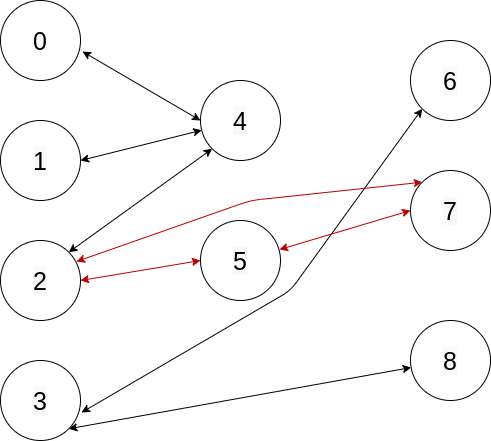

The diagram above was exported from draw.io. Its source (the exported page's mxGraphModel, read from the mxfile embedded in the PNG):
<mxGraphModel dx="454" dy="793" grid="1" gridSize="10" guides="1" tooltips="1" connect="1" arrows="1" fold="1" page="1" pageScale="1" pageWidth="850" pageHeight="1100" math="0" shadow="0">
  <root>
    <mxCell id="0" />
    <mxCell id="1" parent="0" />
    <mxCell id="M08-g8lvnGJSBRdQ3NJs-1" value="&lt;font style=&quot;font-size: 25px&quot;&gt;0&lt;/font&gt;" style="ellipse;whiteSpace=wrap;html=1;aspect=fixed;" parent="1" vertex="1">
      <mxGeometry x="40" y="40" width="80" height="80" as="geometry" />
    </mxCell>
    <mxCell id="M08-g8lvnGJSBRdQ3NJs-2" value="&lt;span style=&quot;color: rgb(0 , 0 , 0) ; font-family: &amp;#34;helvetica&amp;#34; ; font-size: 25px ; font-style: normal ; font-weight: 400 ; letter-spacing: normal ; text-align: center ; text-indent: 0px ; text-transform: none ; word-spacing: 0px ; background-color: rgb(248 , 249 , 250) ; display: inline ; float: none&quot;&gt;1&lt;/span&gt;" style="ellipse;whiteSpace=wrap;html=1;aspect=fixed;" parent="1" vertex="1">
      <mxGeometry x="40" y="160" width="80" height="80" as="geometry" />
    </mxCell>
    <mxCell id="M08-g8lvnGJSBRdQ3NJs-3" value="&lt;span style=&quot;color: rgb(0 , 0 , 0) ; font-family: &amp;#34;helvetica&amp;#34; ; font-size: 25px ; font-style: normal ; font-weight: 400 ; letter-spacing: normal ; text-align: center ; text-indent: 0px ; text-transform: none ; word-spacing: 0px ; background-color: rgb(248 , 249 , 250) ; display: inline ; float: none&quot;&gt;2&lt;/span&gt;" style="ellipse;whiteSpace=wrap;html=1;aspect=fixed;" parent="1" vertex="1">
      <mxGeometry x="40" y="280" width="80" height="80" as="geometry" />
    </mxCell>
    <mxCell id="M08-g8lvnGJSBRdQ3NJs-4" value="&lt;span style=&quot;color: rgb(0 , 0 , 0) ; font-family: &amp;#34;helvetica&amp;#34; ; font-size: 25px ; font-style: normal ; font-weight: 400 ; letter-spacing: normal ; text-align: center ; text-indent: 0px ; text-transform: none ; word-spacing: 0px ; background-color: rgb(248 , 249 , 250) ; display: inline ; float: none&quot;&gt;3&lt;/span&gt;" style="ellipse;whiteSpace=wrap;html=1;aspect=fixed;" parent="1" vertex="1">
      <mxGeometry x="40" y="400" width="80" height="80" as="geometry" />
    </mxCell>
    <mxCell id="M08-g8lvnGJSBRdQ3NJs-5" value="&lt;span style=&quot;color: rgb(0 , 0 , 0) ; font-family: &amp;#34;helvetica&amp;#34; ; font-size: 25px ; font-style: normal ; font-weight: 400 ; letter-spacing: normal ; text-align: center ; text-indent: 0px ; text-transform: none ; word-spacing: 0px ; background-color: rgb(248 , 249 , 250) ; display: inline ; float: none&quot;&gt;4&lt;/span&gt;" style="ellipse;whiteSpace=wrap;html=1;aspect=fixed;" parent="1" vertex="1">
      <mxGeometry x="240" y="120" width="80" height="80" as="geometry" />
    </mxCell>
    <mxCell id="M08-g8lvnGJSBRdQ3NJs-6" value="&lt;span style=&quot;color: rgb(0 , 0 , 0) ; font-family: &amp;#34;helvetica&amp;#34; ; font-size: 25px ; font-style: normal ; font-weight: 400 ; letter-spacing: normal ; text-align: center ; text-indent: 0px ; text-transform: none ; word-spacing: 0px ; background-color: rgb(248 , 249 , 250) ; display: inline ; float: none&quot;&gt;5&lt;/span&gt;" style="ellipse;whiteSpace=wrap;html=1;aspect=fixed;" parent="1" vertex="1">
      <mxGeometry x="240" y="260" width="80" height="80" as="geometry" />
    </mxCell>
    <mxCell id="M08-g8lvnGJSBRdQ3NJs-7" value="&lt;span style=&quot;color: rgb(0 , 0 , 0) ; font-family: &amp;#34;helvetica&amp;#34; ; font-size: 25px ; font-style: normal ; font-weight: 400 ; letter-spacing: normal ; text-align: center ; text-indent: 0px ; text-transform: none ; word-spacing: 0px ; background-color: rgb(248 , 249 , 250) ; display: inline ; float: none&quot;&gt;6&lt;/span&gt;" style="ellipse;whiteSpace=wrap;html=1;aspect=fixed;" parent="1" vertex="1">
      <mxGeometry x="450" y="80" width="80" height="80" as="geometry" />
    </mxCell>
    <mxCell id="M08-g8lvnGJSBRdQ3NJs-8" value="&lt;span style=&quot;color: rgb(0 , 0 , 0) ; font-family: &amp;#34;helvetica&amp;#34; ; font-size: 25px ; font-style: normal ; font-weight: 400 ; letter-spacing: normal ; text-align: center ; text-indent: 0px ; text-transform: none ; word-spacing: 0px ; background-color: rgb(248 , 249 , 250) ; display: inline ; float: none&quot;&gt;7&lt;/span&gt;" style="ellipse;whiteSpace=wrap;html=1;aspect=fixed;" parent="1" vertex="1">
      <mxGeometry x="450" y="210" width="80" height="80" as="geometry" />
    </mxCell>
    <mxCell id="M08-g8lvnGJSBRdQ3NJs-9" value="&lt;span style=&quot;color: rgb(0 , 0 , 0) ; font-family: &amp;#34;helvetica&amp;#34; ; font-size: 25px ; font-style: normal ; font-weight: 400 ; letter-spacing: normal ; text-align: center ; text-indent: 0px ; text-transform: none ; word-spacing: 0px ; background-color: rgb(248 , 249 , 250) ; display: inline ; float: none&quot;&gt;8&lt;/span&gt;" style="ellipse;whiteSpace=wrap;html=1;aspect=fixed;" parent="1" vertex="1">
      <mxGeometry x="450" y="360" width="80" height="80" as="geometry" />
    </mxCell>
    <mxCell id="M08-g8lvnGJSBRdQ3NJs-10" value="" style="endArrow=classic;startArrow=classic;html=1;exitX=1.025;exitY=0.638;exitDx=0;exitDy=0;exitPerimeter=0;entryX=0;entryY=0.5;entryDx=0;entryDy=0;" parent="1" source="M08-g8lvnGJSBRdQ3NJs-1" target="M08-g8lvnGJSBRdQ3NJs-5" edge="1">
      <mxGeometry width="50" height="50" relative="1" as="geometry">
        <mxPoint x="190" y="410" as="sourcePoint" />
        <mxPoint x="240" y="360" as="targetPoint" />
        <Array as="points" />
      </mxGeometry>
    </mxCell>
    <mxCell id="M08-g8lvnGJSBRdQ3NJs-11" value="" style="endArrow=classic;startArrow=classic;html=1;exitX=1;exitY=0.5;exitDx=0;exitDy=0;" parent="1" source="M08-g8lvnGJSBRdQ3NJs-2" target="M08-g8lvnGJSBRdQ3NJs-5" edge="1">
      <mxGeometry width="50" height="50" relative="1" as="geometry">
        <mxPoint x="190" y="410" as="sourcePoint" />
        <mxPoint x="240" y="360" as="targetPoint" />
        <Array as="points">
          <mxPoint x="240" y="170" />
        </Array>
      </mxGeometry>
    </mxCell>
    <mxCell id="M08-g8lvnGJSBRdQ3NJs-12" value="" style="endArrow=classic;startArrow=classic;html=1;exitX=1.013;exitY=0.65;exitDx=0;exitDy=0;exitPerimeter=0;entryX=0;entryY=1;entryDx=0;entryDy=0;" parent="1" source="M08-g8lvnGJSBRdQ3NJs-4" target="M08-g8lvnGJSBRdQ3NJs-7" edge="1">
      <mxGeometry width="50" height="50" relative="1" as="geometry">
        <mxPoint x="190" y="410" as="sourcePoint" />
        <mxPoint x="240" y="360" as="targetPoint" />
        <Array as="points">
          <mxPoint x="330" y="330" />
        </Array>
      </mxGeometry>
    </mxCell>
    <mxCell id="M08-g8lvnGJSBRdQ3NJs-13" value="" style="endArrow=classic;startArrow=classic;html=1;exitX=1;exitY=0.5;exitDx=0;exitDy=0;entryX=0;entryY=0.5;entryDx=0;entryDy=0;strokeColor=#B80000;" parent="1" source="M08-g8lvnGJSBRdQ3NJs-3" target="M08-g8lvnGJSBRdQ3NJs-6" edge="1">
      <mxGeometry width="50" height="50" relative="1" as="geometry">
        <mxPoint x="190" y="410" as="sourcePoint" />
        <mxPoint x="240" y="360" as="targetPoint" />
      </mxGeometry>
    </mxCell>
    <mxCell id="M08-g8lvnGJSBRdQ3NJs-14" value="" style="endArrow=classic;startArrow=classic;html=1;exitX=1;exitY=0;exitDx=0;exitDy=0;entryX=0;entryY=1;entryDx=0;entryDy=0;" parent="1" source="M08-g8lvnGJSBRdQ3NJs-3" target="M08-g8lvnGJSBRdQ3NJs-5" edge="1">
      <mxGeometry width="50" height="50" relative="1" as="geometry">
        <mxPoint x="190" y="410" as="sourcePoint" />
        <mxPoint x="240" y="360" as="targetPoint" />
      </mxGeometry>
    </mxCell>
    <mxCell id="M08-g8lvnGJSBRdQ3NJs-15" value="" style="endArrow=classic;startArrow=classic;html=1;exitX=1;exitY=1;exitDx=0;exitDy=0;" parent="1" source="M08-g8lvnGJSBRdQ3NJs-4" target="M08-g8lvnGJSBRdQ3NJs-9" edge="1">
      <mxGeometry width="50" height="50" relative="1" as="geometry">
        <mxPoint x="260" y="410" as="sourcePoint" />
        <mxPoint x="310" y="360" as="targetPoint" />
      </mxGeometry>
    </mxCell>
    <mxCell id="M08-g8lvnGJSBRdQ3NJs-16" value="" style="endArrow=classic;startArrow=classic;html=1;entryX=0;entryY=0.5;entryDx=0;entryDy=0;exitX=0.988;exitY=0.363;exitDx=0;exitDy=0;exitPerimeter=0;strokeColor=#B80000;" parent="1" source="M08-g8lvnGJSBRdQ3NJs-6" target="M08-g8lvnGJSBRdQ3NJs-8" edge="1">
      <mxGeometry width="50" height="50" relative="1" as="geometry">
        <mxPoint x="260" y="410" as="sourcePoint" />
        <mxPoint x="310" y="360" as="targetPoint" />
      </mxGeometry>
    </mxCell>
    <mxCell id="M08-g8lvnGJSBRdQ3NJs-17" value="" style="endArrow=classic;startArrow=classic;html=1;exitX=0.95;exitY=0.263;exitDx=0;exitDy=0;exitPerimeter=0;entryX=0;entryY=0;entryDx=0;entryDy=0;fillColor=#f8cecc;strokeColor=#B80000;" parent="1" source="M08-g8lvnGJSBRdQ3NJs-3" target="M08-g8lvnGJSBRdQ3NJs-8" edge="1">
      <mxGeometry width="50" height="50" relative="1" as="geometry">
        <mxPoint x="260" y="410" as="sourcePoint" />
        <mxPoint x="310" y="360" as="targetPoint" />
        <Array as="points">
          <mxPoint x="290" y="240" />
        </Array>
      </mxGeometry>
    </mxCell>
  </root>
</mxGraphModel>